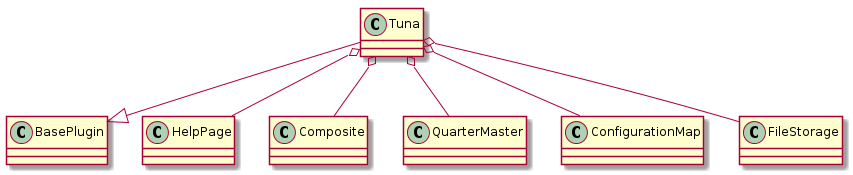

The diagram above was rendered by PlantUML. Its source (embedded in the PNG):
@startuml
Tuna --|> BasePlugin
Tuna o-- HelpPage
Tuna o-- Composite
Tuna o-- QuarterMaster
Tuna o-- ConfigurationMap
Tuna o-- FileStorage

@enduml